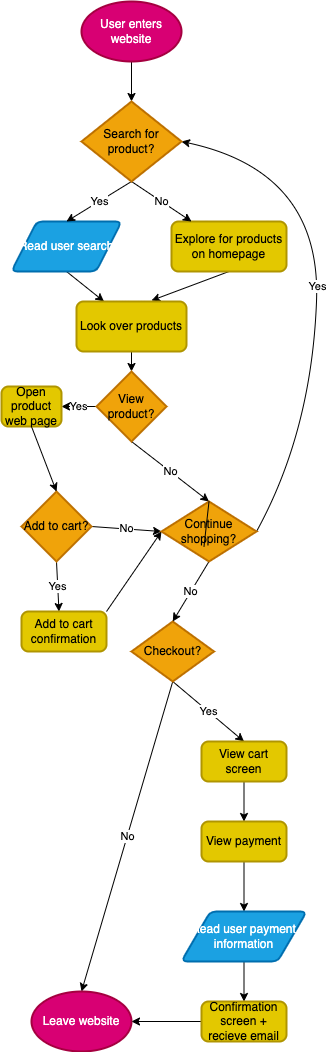

The diagram above was exported from draw.io. Its source (the exported page's mxGraphModel, read from the mxfile embedded in the PNG):
<mxGraphModel dx="1174" dy="1414" grid="1" gridSize="10" guides="1" tooltips="1" connect="1" arrows="1" fold="1" page="1" pageScale="1" pageWidth="850" pageHeight="1100" math="0" shadow="0">
  <root>
    <mxCell id="0" />
    <mxCell id="1" parent="0" />
    <mxCell id="65" style="edgeStyle=none;curved=1;html=1;exitX=0.5;exitY=1;exitDx=0;exitDy=0;exitPerimeter=0;entryX=0.5;entryY=0;entryDx=0;entryDy=0;entryPerimeter=0;" edge="1" parent="1" source="2" target="64">
      <mxGeometry relative="1" as="geometry" />
    </mxCell>
    <mxCell id="2" value="User enters website" style="strokeWidth=2;html=1;shape=mxgraph.flowchart.start_1;whiteSpace=wrap;fillColor=#d80073;strokeColor=#A50040;fontColor=#ffffff;" vertex="1" parent="1">
      <mxGeometry x="80" y="-100" width="100" height="60" as="geometry" />
    </mxCell>
    <mxCell id="16" style="edgeStyle=none;html=1;exitX=0.5;exitY=1;exitDx=0;exitDy=0;entryX=0.682;entryY=-0.02;entryDx=0;entryDy=0;entryPerimeter=0;" edge="1" parent="1" source="6" target="14">
      <mxGeometry relative="1" as="geometry" />
    </mxCell>
    <mxCell id="6" value="Explore for products on homepage" style="rounded=1;whiteSpace=wrap;html=1;absoluteArcSize=1;arcSize=14;strokeWidth=2;fillColor=#e3c800;fontColor=#000000;strokeColor=#B09500;" vertex="1" parent="1">
      <mxGeometry x="170" y="120" width="115" height="50" as="geometry" />
    </mxCell>
    <mxCell id="15" style="edgeStyle=none;html=1;exitX=0.5;exitY=1;exitDx=0;exitDy=0;entryX=0.25;entryY=0;entryDx=0;entryDy=0;" edge="1" parent="1" source="10" target="14">
      <mxGeometry relative="1" as="geometry" />
    </mxCell>
    <mxCell id="10" value="Read user search" style="shape=parallelogram;html=1;strokeWidth=2;perimeter=parallelogramPerimeter;whiteSpace=wrap;rounded=1;arcSize=12;size=0.23;fillColor=#1ba1e2;fontColor=#ffffff;strokeColor=#006EAF;" vertex="1" parent="1">
      <mxGeometry x="10" y="120" width="110" height="50" as="geometry" />
    </mxCell>
    <mxCell id="29" style="edgeStyle=none;html=1;exitX=0.5;exitY=1;exitDx=0;exitDy=0;entryX=0.5;entryY=0;entryDx=0;entryDy=0;entryPerimeter=0;" edge="1" parent="1" source="14" target="28">
      <mxGeometry relative="1" as="geometry" />
    </mxCell>
    <mxCell id="14" value="Look over products" style="rounded=1;whiteSpace=wrap;html=1;absoluteArcSize=1;arcSize=14;strokeWidth=2;fillColor=#e3c800;fontColor=#000000;strokeColor=#B09500;" vertex="1" parent="1">
      <mxGeometry x="75" y="200" width="110" height="50" as="geometry" />
    </mxCell>
    <mxCell id="26" value="Yes" style="edgeStyle=none;html=1;exitX=0.5;exitY=1;exitDx=0;exitDy=0;exitPerimeter=0;entryX=0.441;entryY=0;entryDx=0;entryDy=0;entryPerimeter=0;" edge="1" parent="1" source="21" target="24">
      <mxGeometry relative="1" as="geometry" />
    </mxCell>
    <mxCell id="50" value="No" style="edgeStyle=none;curved=1;html=1;exitX=1;exitY=0.5;exitDx=0;exitDy=0;exitPerimeter=0;entryX=0;entryY=0.5;entryDx=0;entryDy=0;entryPerimeter=0;" edge="1" parent="1" source="21" target="45">
      <mxGeometry relative="1" as="geometry" />
    </mxCell>
    <mxCell id="21" value="Add to cart?" style="strokeWidth=2;html=1;shape=mxgraph.flowchart.decision;whiteSpace=wrap;fillColor=#f0a30a;fontColor=#000000;strokeColor=#BD7000;" vertex="1" parent="1">
      <mxGeometry x="20" y="390" width="70" height="70" as="geometry" />
    </mxCell>
    <mxCell id="49" style="edgeStyle=none;curved=1;html=1;exitX=1;exitY=0;exitDx=0;exitDy=0;entryX=0;entryY=0.5;entryDx=0;entryDy=0;entryPerimeter=0;" edge="1" parent="1" source="24" target="45">
      <mxGeometry relative="1" as="geometry" />
    </mxCell>
    <mxCell id="24" value="Add to cart confirmation" style="rounded=1;whiteSpace=wrap;html=1;absoluteArcSize=1;arcSize=14;strokeWidth=2;fillColor=#e3c800;fontColor=#000000;strokeColor=#B09500;" vertex="1" parent="1">
      <mxGeometry x="20" y="510" width="85" height="40" as="geometry" />
    </mxCell>
    <mxCell id="33" value="Yes" style="edgeStyle=none;html=1;exitX=0;exitY=0.5;exitDx=0;exitDy=0;exitPerimeter=0;entryX=1;entryY=0.5;entryDx=0;entryDy=0;" edge="1" parent="1" source="28" target="30">
      <mxGeometry relative="1" as="geometry" />
    </mxCell>
    <mxCell id="48" value="No" style="edgeStyle=none;curved=1;html=1;exitX=0.5;exitY=1;exitDx=0;exitDy=0;exitPerimeter=0;entryX=0.5;entryY=0;entryDx=0;entryDy=0;entryPerimeter=0;" edge="1" parent="1" source="28" target="45">
      <mxGeometry relative="1" as="geometry" />
    </mxCell>
    <mxCell id="28" value="View product?" style="strokeWidth=2;html=1;shape=mxgraph.flowchart.decision;whiteSpace=wrap;fillColor=#f0a30a;fontColor=#000000;strokeColor=#BD7000;" vertex="1" parent="1">
      <mxGeometry x="95" y="270" width="70" height="70" as="geometry" />
    </mxCell>
    <mxCell id="34" style="edgeStyle=none;html=1;exitX=0.5;exitY=1;exitDx=0;exitDy=0;entryX=0.5;entryY=0;entryDx=0;entryDy=0;entryPerimeter=0;" edge="1" parent="1" source="30" target="21">
      <mxGeometry relative="1" as="geometry" />
    </mxCell>
    <mxCell id="30" value="Open product web page" style="rounded=1;whiteSpace=wrap;html=1;absoluteArcSize=1;arcSize=14;strokeWidth=2;fillColor=#e3c800;fontColor=#000000;strokeColor=#B09500;" vertex="1" parent="1">
      <mxGeometry y="285" width="60" height="40" as="geometry" />
    </mxCell>
    <mxCell id="55" value="No" style="edgeStyle=none;curved=1;html=1;exitX=0.5;exitY=1;exitDx=0;exitDy=0;exitPerimeter=0;entryX=0.5;entryY=0;entryDx=0;entryDy=0;entryPerimeter=0;" edge="1" parent="1" source="39" target="54">
      <mxGeometry relative="1" as="geometry" />
    </mxCell>
    <mxCell id="56" value="Yes" style="edgeStyle=none;curved=1;html=1;exitX=0.5;exitY=1;exitDx=0;exitDy=0;exitPerimeter=0;entryX=0.5;entryY=0;entryDx=0;entryDy=0;" edge="1" parent="1" source="39" target="43">
      <mxGeometry relative="1" as="geometry" />
    </mxCell>
    <mxCell id="39" value="Checkout?" style="strokeWidth=2;html=1;shape=mxgraph.flowchart.decision;whiteSpace=wrap;fillColor=#f0a30a;fontColor=#000000;strokeColor=#BD7000;" vertex="1" parent="1">
      <mxGeometry x="130" y="520" width="82.5" height="60" as="geometry" />
    </mxCell>
    <mxCell id="58" style="edgeStyle=none;curved=1;html=1;exitX=0.5;exitY=1;exitDx=0;exitDy=0;entryX=0.5;entryY=0;entryDx=0;entryDy=0;" edge="1" parent="1" source="43" target="57">
      <mxGeometry relative="1" as="geometry" />
    </mxCell>
    <mxCell id="43" value="View cart screen" style="rounded=1;whiteSpace=wrap;html=1;absoluteArcSize=1;arcSize=14;strokeWidth=2;fillColor=#e3c800;fontColor=#000000;strokeColor=#B09500;" vertex="1" parent="1">
      <mxGeometry x="200" y="640" width="85" height="40" as="geometry" />
    </mxCell>
    <mxCell id="52" value="No" style="edgeStyle=none;curved=1;html=1;exitX=0.5;exitY=1;exitDx=0;exitDy=0;exitPerimeter=0;entryX=0.5;entryY=0;entryDx=0;entryDy=0;entryPerimeter=0;" edge="1" parent="1" source="45" target="39">
      <mxGeometry relative="1" as="geometry" />
    </mxCell>
    <mxCell id="68" value="Yes" style="edgeStyle=none;curved=1;html=1;exitX=1;exitY=0.5;exitDx=0;exitDy=0;exitPerimeter=0;entryX=1;entryY=0.5;entryDx=0;entryDy=0;entryPerimeter=0;" edge="1" parent="1" source="45" target="64">
      <mxGeometry relative="1" as="geometry">
        <mxPoint x="380" y="200" as="targetPoint" />
        <Array as="points">
          <mxPoint x="310" y="330" />
          <mxPoint x="320" y="70" />
        </Array>
      </mxGeometry>
    </mxCell>
    <mxCell id="45" value="Continue shopping?" style="strokeWidth=2;html=1;shape=mxgraph.flowchart.decision;whiteSpace=wrap;fillColor=#f0a30a;fontColor=#000000;strokeColor=#BD7000;" vertex="1" parent="1">
      <mxGeometry x="160" y="400" width="95" height="60" as="geometry" />
    </mxCell>
    <mxCell id="46" value="" style="edgeStyle=none;curved=1;html=1;exitX=0.5;exitY=1;exitDx=0;exitDy=0;entryX=0.5;entryY=0;entryDx=0;entryDy=0;entryPerimeter=0;endArrow=none;" edge="1" parent="1" target="45">
      <mxGeometry relative="1" as="geometry">
        <mxPoint x="202.5" y="445" as="sourcePoint" />
        <mxPoint x="212.5" y="540" as="targetPoint" />
      </mxGeometry>
    </mxCell>
    <mxCell id="54" value="Leave website" style="strokeWidth=2;html=1;shape=mxgraph.flowchart.start_1;whiteSpace=wrap;fillColor=#d80073;strokeColor=#A50040;fontColor=#ffffff;" vertex="1" parent="1">
      <mxGeometry x="30" y="890" width="100" height="60" as="geometry" />
    </mxCell>
    <mxCell id="60" style="edgeStyle=none;curved=1;html=1;exitX=0.5;exitY=1;exitDx=0;exitDy=0;entryX=0.5;entryY=0;entryDx=0;entryDy=0;" edge="1" parent="1" source="57" target="59">
      <mxGeometry relative="1" as="geometry" />
    </mxCell>
    <mxCell id="57" value="View payment" style="rounded=1;whiteSpace=wrap;html=1;absoluteArcSize=1;arcSize=14;strokeWidth=2;fillColor=#e3c800;fontColor=#000000;strokeColor=#B09500;" vertex="1" parent="1">
      <mxGeometry x="200" y="720" width="85" height="40" as="geometry" />
    </mxCell>
    <mxCell id="62" style="edgeStyle=none;curved=1;html=1;exitX=0.5;exitY=1;exitDx=0;exitDy=0;entryX=0.5;entryY=0;entryDx=0;entryDy=0;" edge="1" parent="1" source="59" target="61">
      <mxGeometry relative="1" as="geometry" />
    </mxCell>
    <mxCell id="59" value="Read user payment information" style="shape=parallelogram;html=1;strokeWidth=2;perimeter=parallelogramPerimeter;whiteSpace=wrap;rounded=1;arcSize=12;size=0.23;fillColor=#1ba1e2;fontColor=#ffffff;strokeColor=#006EAF;" vertex="1" parent="1">
      <mxGeometry x="180" y="810" width="125" height="50" as="geometry" />
    </mxCell>
    <mxCell id="63" style="edgeStyle=none;curved=1;html=1;exitX=0;exitY=0.5;exitDx=0;exitDy=0;entryX=1;entryY=0.5;entryDx=0;entryDy=0;entryPerimeter=0;" edge="1" parent="1" source="61" target="54">
      <mxGeometry relative="1" as="geometry" />
    </mxCell>
    <mxCell id="61" value="Confirmation screen + recieve email" style="rounded=1;whiteSpace=wrap;html=1;absoluteArcSize=1;arcSize=14;strokeWidth=2;fillColor=#e3c800;fontColor=#000000;strokeColor=#B09500;" vertex="1" parent="1">
      <mxGeometry x="200" y="900" width="85" height="40" as="geometry" />
    </mxCell>
    <mxCell id="66" value="Yes" style="edgeStyle=none;curved=1;html=1;exitX=0.5;exitY=1;exitDx=0;exitDy=0;exitPerimeter=0;entryX=0.5;entryY=0;entryDx=0;entryDy=0;" edge="1" parent="1" source="64" target="10">
      <mxGeometry relative="1" as="geometry" />
    </mxCell>
    <mxCell id="67" value="No" style="edgeStyle=none;curved=1;html=1;exitX=0.5;exitY=1;exitDx=0;exitDy=0;exitPerimeter=0;" edge="1" parent="1" source="64" target="6">
      <mxGeometry relative="1" as="geometry" />
    </mxCell>
    <mxCell id="64" value="Search for product?" style="strokeWidth=2;html=1;shape=mxgraph.flowchart.decision;whiteSpace=wrap;fillColor=#f0a30a;fontColor=#000000;strokeColor=#BD7000;" vertex="1" parent="1">
      <mxGeometry x="80" width="100" height="80" as="geometry" />
    </mxCell>
  </root>
</mxGraphModel>